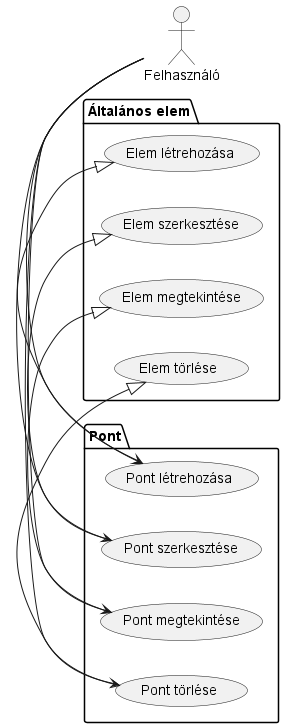

The diagram above was rendered by PlantUML. Its source (embedded in the PNG):
@startuml Point Diagram

left to right direction

actor Felhasználó

package "Általános elem" {
    usecase "Elem létrehozása" as CreateElement
    usecase "Elem szerkesztése" as EditElement
    usecase "Elem megtekintése" as ViewElement
    usecase "Elem törlése" as DeleteElement
}

package "Pont" {
    usecase "Pont létrehozása" as CreatePoint
    usecase "Pont szerkesztése" as EditPoint
    usecase "Pont megtekintése" as ViewPoint
    usecase "Pont törlése" as DeletePoint

    CreatePoint -|> CreateElement
    EditPoint -|> EditElement
    ViewPoint -|> ViewElement
    DeletePoint -|> DeleteElement
}

Felhasználó -> CreatePoint
Felhasználó -> EditPoint
Felhasználó -> ViewPoint
Felhasználó -> DeletePoint

@enduml